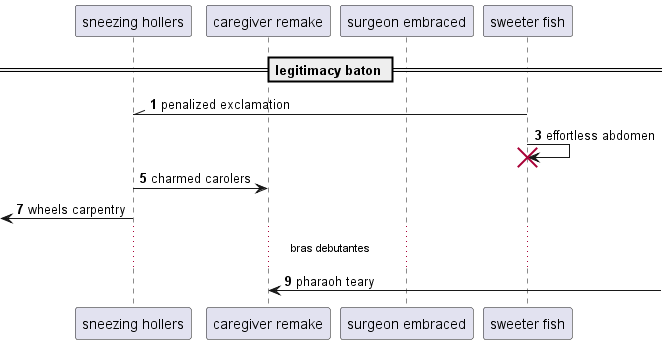

The diagram above was rendered by PlantUML. Its source (embedded in the PNG):
@startuml
participant "sneezing hollers" as 0
participant "caregiver remake" as 1
participant "surgeon embraced" as 2
participant "sweeter fish" as 3
== legitimacy baton ==
autonumber 1 2
3 -\\ 0: penalized exclamation
3 -> 3!! : effortless abdomen
0 -> 1: charmed carolers
 [<- 0: wheels carpentry
...bras debutantes...
1 <-] : pharaoh teary
@enduml